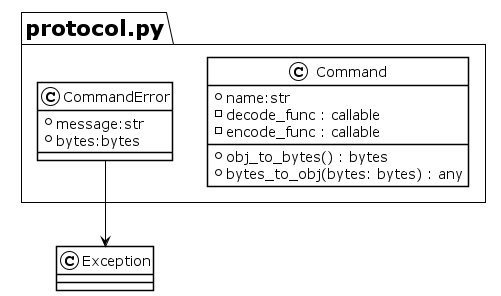

The diagram above was rendered by PlantUML. Its source (embedded in the PNG):
@startuml protocol
!theme plain

class protocol.py.Command {
    +name:str
    -decode_func : callable
    -encode_func : callable
    +obj_to_bytes() : bytes
    +bytes_to_obj(bytes: bytes) : any
}

class protocol.py.CommandError  {
    +message:str
    +bytes:bytes
} 

protocol.py.CommandError -d-> Exception

@enduml